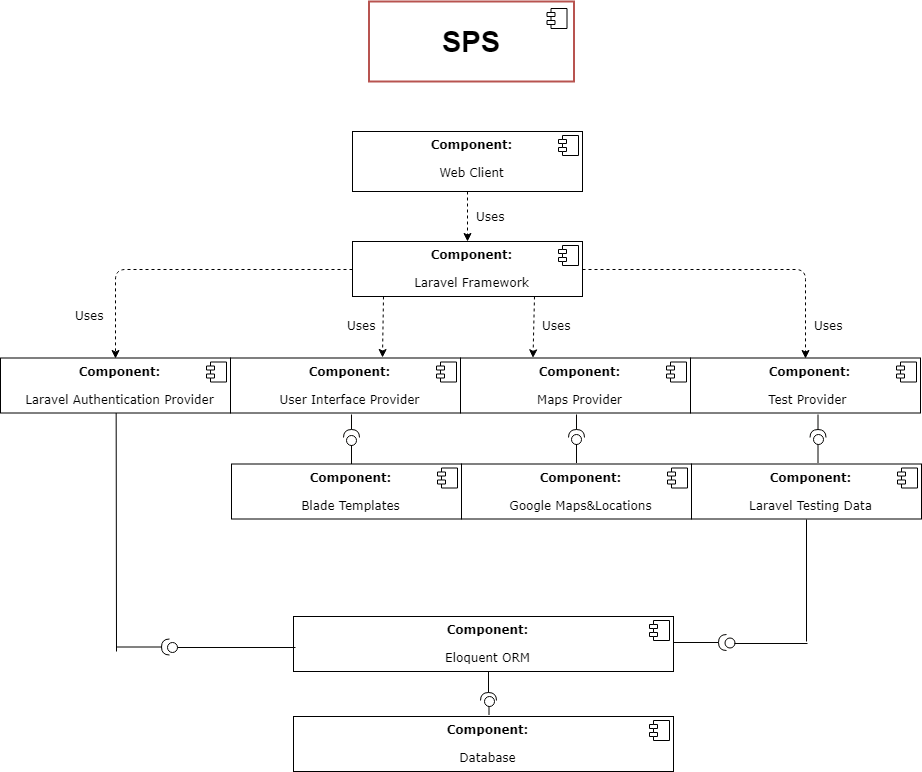

The diagram above was exported from draw.io. Its source (the exported page's mxGraphModel, read from the mxfile embedded in the PNG):
<mxGraphModel dx="1250" dy="501" grid="1" gridSize="10" guides="1" tooltips="1" connect="1" arrows="1" fold="1" page="1" pageScale="1" pageWidth="827" pageHeight="1169" background="#ffffff" math="0" shadow="0">
  <root>
    <mxCell id="0" />
    <mxCell id="1" parent="0" />
    <mxCell id="61" value="&lt;b style=&quot;font-size: 29px&quot;&gt;SPS&lt;/b&gt;" style="html=1;shadow=0;strokeColor=#b85450;strokeWidth=2;fillColor=#FFFFFF;fontSize=29;" parent="1" vertex="1">
      <mxGeometry x="1015.5" y="270" width="205" height="80" as="geometry" />
    </mxCell>
    <mxCell id="62" value="" style="shape=component;jettyWidth=8;jettyHeight=4;" parent="61" vertex="1">
      <mxGeometry x="1" width="20" height="20" relative="1" as="geometry">
        <mxPoint x="-27" y="7" as="offset" />
      </mxGeometry>
    </mxCell>
    <mxCell id="78" value="&lt;p style=&quot;margin: 6px 0px 0px ; text-align: center&quot;&gt;&lt;/p&gt;&lt;p style=&quot;text-align: center ; margin: 0px 0px 0px 8px&quot;&gt;&lt;b&gt;Component:&lt;/b&gt;&lt;/p&gt;&lt;p style=&quot;text-align: center ; margin: 0px 0px 0px 8px&quot;&gt;&lt;br&gt;&lt;/p&gt;&lt;p style=&quot;text-align: center ; margin: 0px 0px 0px 8px&quot;&gt;Web Client&lt;/p&gt;" style="align=left;overflow=fill;html=1;strokeColor=#000000;fontFamily=Verdana;" parent="1" vertex="1">
      <mxGeometry x="999" y="400" width="230" height="60" as="geometry" />
    </mxCell>
    <mxCell id="79" value="" style="shape=component;jettyWidth=8;jettyHeight=4;" parent="78" vertex="1">
      <mxGeometry x="1" width="20" height="20" relative="1" as="geometry">
        <mxPoint x="-24" y="4" as="offset" />
      </mxGeometry>
    </mxCell>
    <mxCell id="80" value="&lt;h2&gt;&lt;br&gt;&lt;/h2&gt;" style="text;html=1;resizable=0;points=[];autosize=1;align=left;verticalAlign=top;spacingTop=-4;fontFamily=Verdana;" parent="1" vertex="1">
      <mxGeometry x="817" y="634" width="20" height="50" as="geometry" />
    </mxCell>
    <mxCell id="83" value="&lt;p style=&quot;margin: 6px 0px 0px ; text-align: center&quot;&gt;&lt;/p&gt;&lt;p style=&quot;text-align: center ; margin: 0px 0px 0px 8px&quot;&gt;&lt;b&gt;Component:&lt;/b&gt;&lt;/p&gt;&lt;p style=&quot;text-align: center ; margin: 0px 0px 0px 8px&quot;&gt;&lt;b&gt;&lt;br&gt;&lt;/b&gt;&lt;/p&gt;&lt;p style=&quot;text-align: center ; margin: 0px 0px 0px 8px&quot;&gt;User Interface Provider&lt;/p&gt;" style="align=left;overflow=fill;html=1;strokeColor=#000000;fontFamily=Verdana;" parent="1" vertex="1">
      <mxGeometry x="877" y="626.5" width="230" height="55" as="geometry" />
    </mxCell>
    <mxCell id="84" value="" style="shape=component;jettyWidth=8;jettyHeight=4;" parent="83" vertex="1">
      <mxGeometry x="1" width="20" height="20" relative="1" as="geometry">
        <mxPoint x="-24" y="4" as="offset" />
      </mxGeometry>
    </mxCell>
    <mxCell id="91" value="&lt;p style=&quot;margin: 6px 0px 0px ; text-align: center&quot;&gt;&lt;/p&gt;&lt;p style=&quot;text-align: center ; margin: 0px 0px 0px 8px&quot;&gt;&lt;b&gt;Component:&lt;/b&gt;&lt;/p&gt;&lt;p style=&quot;text-align: center ; margin: 0px 0px 0px 8px&quot;&gt;&lt;b&gt;&lt;br&gt;&lt;/b&gt;&lt;/p&gt;&lt;p style=&quot;text-align: center ; margin: 0px 0px 0px 8px&quot;&gt;Maps Provider&lt;/p&gt;" style="align=left;overflow=fill;html=1;strokeColor=#000000;fontFamily=Verdana;" parent="1" vertex="1">
      <mxGeometry x="1107" y="626.5" width="230" height="55" as="geometry" />
    </mxCell>
    <mxCell id="92" value="" style="shape=component;jettyWidth=8;jettyHeight=4;" parent="91" vertex="1">
      <mxGeometry x="1" width="20" height="20" relative="1" as="geometry">
        <mxPoint x="-24" y="4" as="offset" />
      </mxGeometry>
    </mxCell>
    <mxCell id="98" value="&lt;p style=&quot;margin: 6px 0px 0px ; text-align: center&quot;&gt;&lt;/p&gt;&lt;p style=&quot;text-align: center ; margin: 0px 0px 0px 8px&quot;&gt;&lt;b&gt;Component:&lt;/b&gt;&lt;/p&gt;&lt;p style=&quot;text-align: center ; margin: 0px 0px 0px 8px&quot;&gt;&lt;b&gt;&lt;br&gt;&lt;/b&gt;&lt;/p&gt;&lt;p style=&quot;text-align: center ; margin: 0px 0px 0px 8px&quot;&gt;Test Provider&amp;nbsp;&lt;/p&gt;" style="align=left;overflow=fill;html=1;strokeColor=#000000;fontFamily=Verdana;" parent="1" vertex="1">
      <mxGeometry x="1337" y="626.5" width="230" height="55" as="geometry" />
    </mxCell>
    <mxCell id="99" value="" style="shape=component;jettyWidth=8;jettyHeight=4;" parent="98" vertex="1">
      <mxGeometry x="1" width="20" height="20" relative="1" as="geometry">
        <mxPoint x="-24" y="4" as="offset" />
      </mxGeometry>
    </mxCell>
    <mxCell id="100" value="&lt;p style=&quot;margin: 6px 0px 0px ; text-align: center&quot;&gt;&lt;/p&gt;&lt;p style=&quot;text-align: center ; margin: 0px 0px 0px 8px&quot;&gt;&lt;b&gt;Component:&lt;/b&gt;&lt;/p&gt;&lt;p style=&quot;text-align: center ; margin: 0px 0px 0px 8px&quot;&gt;&lt;b&gt;&lt;br&gt;&lt;/b&gt;&lt;/p&gt;&lt;p style=&quot;text-align: center ; margin: 0px 0px 0px 8px&quot;&gt;Database&lt;/p&gt;" style="align=left;overflow=fill;html=1;strokeColor=#000000;fontFamily=Verdana;" parent="1" vertex="1">
      <mxGeometry x="940" y="985" width="380" height="55" as="geometry" />
    </mxCell>
    <mxCell id="101" value="" style="shape=component;jettyWidth=8;jettyHeight=4;" parent="100" vertex="1">
      <mxGeometry x="1" width="20" height="20" relative="1" as="geometry">
        <mxPoint x="-24" y="4" as="offset" />
      </mxGeometry>
    </mxCell>
    <mxCell id="102" value="&lt;p style=&quot;margin: 6px 0px 0px ; text-align: center&quot;&gt;&lt;/p&gt;&lt;p style=&quot;text-align: center ; margin: 0px 0px 0px 8px&quot;&gt;&lt;b&gt;Component:&lt;/b&gt;&lt;/p&gt;&lt;p style=&quot;text-align: center ; margin: 0px 0px 0px 8px&quot;&gt;&lt;b&gt;&lt;br&gt;&lt;/b&gt;&lt;/p&gt;&lt;p style=&quot;text-align: center ; margin: 0px 0px 0px 8px&quot;&gt;Laravel Testing Data&lt;/p&gt;" style="align=left;overflow=fill;html=1;strokeColor=#000000;fontFamily=Verdana;" parent="1" vertex="1">
      <mxGeometry x="1338" y="732.5" width="230" height="55" as="geometry" />
    </mxCell>
    <mxCell id="103" value="" style="shape=component;jettyWidth=8;jettyHeight=4;" parent="102" vertex="1">
      <mxGeometry x="1" width="20" height="20" relative="1" as="geometry">
        <mxPoint x="-24" y="4" as="offset" />
      </mxGeometry>
    </mxCell>
    <mxCell id="108" value="&lt;p style=&quot;margin: 6px 0px 0px ; text-align: center&quot;&gt;&lt;/p&gt;&lt;p style=&quot;text-align: center ; margin: 0px 0px 0px 8px&quot;&gt;&lt;b&gt;Component:&lt;/b&gt;&lt;/p&gt;&lt;p style=&quot;text-align: center ; margin: 0px 0px 0px 8px&quot;&gt;&lt;b&gt;&lt;br&gt;&lt;/b&gt;&lt;/p&gt;&lt;p style=&quot;text-align: center ; margin: 0px 0px 0px 8px&quot;&gt;Eloquent ORM&lt;/p&gt;" style="align=left;overflow=fill;html=1;strokeColor=#000000;fontFamily=Verdana;" parent="1" vertex="1">
      <mxGeometry x="940" y="885" width="380" height="55" as="geometry" />
    </mxCell>
    <mxCell id="109" value="" style="shape=component;jettyWidth=8;jettyHeight=4;" parent="108" vertex="1">
      <mxGeometry x="1" width="20" height="20" relative="1" as="geometry">
        <mxPoint x="-24" y="4" as="offset" />
      </mxGeometry>
    </mxCell>
    <mxCell id="110" value="&lt;p style=&quot;margin: 6px 0px 0px ; text-align: center&quot;&gt;&lt;/p&gt;&lt;p style=&quot;text-align: center ; margin: 0px 0px 0px 8px&quot;&gt;&lt;b&gt;Component:&lt;/b&gt;&lt;/p&gt;&lt;p style=&quot;text-align: center ; margin: 0px 0px 0px 8px&quot;&gt;&lt;b&gt;&lt;br&gt;&lt;/b&gt;&lt;/p&gt;&lt;p style=&quot;text-align: center ; margin: 0px 0px 0px 8px&quot;&gt;Laravel Framework&lt;/p&gt;" style="align=left;overflow=fill;html=1;strokeColor=#000000;fontFamily=Verdana;" parent="1" vertex="1">
      <mxGeometry x="999" y="510" width="230" height="55" as="geometry" />
    </mxCell>
    <mxCell id="111" value="" style="shape=component;jettyWidth=8;jettyHeight=4;" parent="110" vertex="1">
      <mxGeometry x="1" width="20" height="20" relative="1" as="geometry">
        <mxPoint x="-24" y="4" as="offset" />
      </mxGeometry>
    </mxCell>
    <mxCell id="112" value="&lt;p style=&quot;margin: 6px 0px 0px ; text-align: center&quot;&gt;&lt;/p&gt;&lt;p style=&quot;text-align: center ; margin: 0px 0px 0px 8px&quot;&gt;&lt;b&gt;Component:&lt;/b&gt;&lt;/p&gt;&lt;p style=&quot;text-align: center ; margin: 0px 0px 0px 8px&quot;&gt;&lt;b&gt;&lt;br&gt;&lt;/b&gt;&lt;/p&gt;&lt;p style=&quot;text-align: center ; margin: 0px 0px 0px 8px&quot;&gt;Google Maps&amp;amp;Locations&lt;/p&gt;" style="align=left;overflow=fill;html=1;strokeColor=#000000;fontFamily=Verdana;" parent="1" vertex="1">
      <mxGeometry x="1108" y="732.5" width="230" height="55" as="geometry" />
    </mxCell>
    <mxCell id="113" value="" style="shape=component;jettyWidth=8;jettyHeight=4;" parent="112" vertex="1">
      <mxGeometry x="1" width="20" height="20" relative="1" as="geometry">
        <mxPoint x="-24" y="4" as="offset" />
      </mxGeometry>
    </mxCell>
    <mxCell id="116" value="&lt;p style=&quot;margin: 6px 0px 0px ; text-align: center&quot;&gt;&lt;/p&gt;&lt;p style=&quot;text-align: center ; margin: 0px 0px 0px 8px&quot;&gt;&lt;b&gt;Component:&lt;/b&gt;&lt;/p&gt;&lt;p style=&quot;text-align: center ; margin: 0px 0px 0px 8px&quot;&gt;&lt;b&gt;&lt;br&gt;&lt;/b&gt;&lt;/p&gt;&lt;p style=&quot;text-align: center ; margin: 0px 0px 0px 8px&quot;&gt;Blade Templates&lt;/p&gt;" style="align=left;overflow=fill;html=1;strokeColor=#000000;fontFamily=Verdana;" parent="1" vertex="1">
      <mxGeometry x="878" y="732.5" width="230" height="55" as="geometry" />
    </mxCell>
    <mxCell id="117" value="" style="shape=component;jettyWidth=8;jettyHeight=4;" parent="116" vertex="1">
      <mxGeometry x="1" width="20" height="20" relative="1" as="geometry">
        <mxPoint x="-24" y="4" as="offset" />
      </mxGeometry>
    </mxCell>
    <mxCell id="153" value="" style="shape=requires;direction=north;html=1;shadow=0;strokeColor=#050402;strokeWidth=1;fillColor=none;gradientColor=#ffffff;fontSize=12;rotation=-90;" parent="1" vertex="1">
      <mxGeometry x="984" y="687" width="28" height="20" as="geometry" />
    </mxCell>
    <mxCell id="154" value="" style="shape=lollipop;direction=south;html=1;shadow=0;strokeColor=#050402;strokeWidth=1;fillColor=none;gradientColor=#ffffff;fontSize=12;rotation=-90;" parent="1" vertex="1">
      <mxGeometry x="983.5" y="713" width="29" height="10" as="geometry" />
    </mxCell>
    <mxCell id="155" value="" style="shape=requires;direction=north;html=1;shadow=0;strokeColor=#050402;strokeWidth=1;fillColor=none;gradientColor=#ffffff;fontSize=12;rotation=-90;" parent="1" vertex="1">
      <mxGeometry x="1209" y="687" width="28" height="20" as="geometry" />
    </mxCell>
    <mxCell id="156" value="" style="shape=lollipop;direction=south;html=1;shadow=0;strokeColor=#050402;strokeWidth=1;fillColor=none;gradientColor=#ffffff;fontSize=12;rotation=-90;" parent="1" vertex="1">
      <mxGeometry x="1208.5" y="712" width="29" height="10" as="geometry" />
    </mxCell>
    <mxCell id="157" value="" style="shape=requires;direction=north;html=1;shadow=0;strokeColor=#050402;strokeWidth=1;fillColor=none;gradientColor=#ffffff;fontSize=12;rotation=-90;" parent="1" vertex="1">
      <mxGeometry x="1450.5" y="687" width="28" height="20" as="geometry" />
    </mxCell>
    <mxCell id="158" value="" style="shape=lollipop;direction=south;html=1;shadow=0;strokeColor=#050402;strokeWidth=1;fillColor=none;gradientColor=#ffffff;fontSize=12;rotation=-90;" parent="1" vertex="1">
      <mxGeometry x="1450" y="712" width="29" height="10" as="geometry" />
    </mxCell>
    <mxCell id="165" value="" style="shape=lollipop;direction=south;html=1;shadow=0;strokeColor=#050402;strokeWidth=1;fillColor=none;gradientColor=#ffffff;fontSize=12;rotation=180;" parent="1" vertex="1">
      <mxGeometry x="814" y="911" width="128" height="10" as="geometry" />
    </mxCell>
    <mxCell id="166" value="" style="shape=requires;direction=north;html=1;shadow=0;strokeColor=#050402;strokeWidth=1;fillColor=none;gradientColor=#ffffff;fontSize=12;rotation=-180;" parent="1" vertex="1">
      <mxGeometry x="763" y="905.5" width="58" height="20" as="geometry" />
    </mxCell>
    <mxCell id="167" value="" style="endArrow=none;html=1;strokeColor=#000000;strokeWidth=1;fontFamily=Verdana;entryX=0.5;entryY=1;labelBackgroundColor=none;" parent="1" edge="1">
      <mxGeometry width="50" height="50" relative="1" as="geometry">
        <mxPoint x="763" y="920" as="sourcePoint" />
        <mxPoint x="762.666666666667" y="681.3333333333335" as="targetPoint" />
      </mxGeometry>
    </mxCell>
    <mxCell id="170" value="" style="shape=lollipop;direction=south;html=1;shadow=0;strokeColor=#050402;strokeWidth=1;fillColor=none;gradientColor=#ffffff;fontSize=12;rotation=180;" parent="1" vertex="1">
      <mxGeometry x="1371" y="907" width="83" height="10" as="geometry" />
    </mxCell>
    <mxCell id="171" value="" style="shape=requires;direction=north;html=1;shadow=0;strokeColor=#050402;strokeWidth=1;fillColor=none;gradientColor=#ffffff;fontSize=12;rotation=-180;" parent="1" vertex="1">
      <mxGeometry x="1320" y="901" width="58" height="20" as="geometry" />
    </mxCell>
    <mxCell id="172" value="" style="endArrow=none;html=1;strokeColor=#000000;strokeWidth=1;fontFamily=Verdana;entryX=0.5;entryY=1;labelBackgroundColor=none;" parent="1" target="102" edge="1">
      <mxGeometry width="50" height="50" relative="1" as="geometry">
        <mxPoint x="1453" y="910" as="sourcePoint" />
        <mxPoint x="1479.2142857142858" y="677.3571428571429" as="targetPoint" />
      </mxGeometry>
    </mxCell>
    <mxCell id="177" value="" style="shape=lollipop;direction=south;html=1;shadow=0;strokeColor=#050402;strokeWidth=1;fillColor=none;gradientColor=#ffffff;fontSize=12;rotation=-90;" parent="1" vertex="1">
      <mxGeometry x="1126" y="969" width="19" height="10" as="geometry" />
    </mxCell>
    <mxCell id="178" value="" style="shape=requires;direction=north;html=1;shadow=0;strokeColor=#050402;strokeWidth=1;fillColor=none;gradientColor=#ffffff;fontSize=12;rotation=-90;" parent="1" vertex="1">
      <mxGeometry x="1118" y="947" width="34" height="20" as="geometry" />
    </mxCell>
    <mxCell id="187" value="Uses" style="text;html=1;resizable=0;points=[];autosize=1;align=left;verticalAlign=top;spacingTop=-4;fontFamily=Verdana;" parent="1" vertex="1">
      <mxGeometry x="1121" y="476" width="40" height="20" as="geometry" />
    </mxCell>
    <mxCell id="188" value="Uses" style="text;html=1;resizable=0;points=[];autosize=1;align=left;verticalAlign=top;spacingTop=-4;fontFamily=Verdana;" parent="1" vertex="1">
      <mxGeometry x="1186.5" y="584.5" width="40" height="20" as="geometry" />
    </mxCell>
    <mxCell id="189" value="Uses" style="text;html=1;resizable=0;points=[];autosize=1;align=left;verticalAlign=top;spacingTop=-4;fontFamily=Verdana;" parent="1" vertex="1">
      <mxGeometry x="992" y="584.5" width="40" height="20" as="geometry" />
    </mxCell>
    <mxCell id="192" value="" style="endArrow=classic;html=1;dashed=1;labelBackgroundColor=none;strokeColor=#000000;strokeWidth=1;fontFamily=Verdana;entryX=0.5;entryY=0;" parent="1" target="110" edge="1">
      <mxGeometry width="50" height="50" relative="1" as="geometry">
        <mxPoint x="1114" y="460" as="sourcePoint" />
        <mxPoint x="1114" y="500" as="targetPoint" />
      </mxGeometry>
    </mxCell>
    <mxCell id="195" value="" style="endArrow=classic;html=1;dashed=1;labelBackgroundColor=none;strokeColor=#000000;strokeWidth=1;fontFamily=Verdana;entryX=0.659;entryY=-0.003;entryPerimeter=0;" parent="1" target="83" edge="1">
      <mxGeometry width="50" height="50" relative="1" as="geometry">
        <mxPoint x="1030" y="565" as="sourcePoint" />
        <mxPoint x="1030.3333333333335" y="614.6666666666667" as="targetPoint" />
      </mxGeometry>
    </mxCell>
    <mxCell id="197" value="" style="endArrow=classic;html=1;dashed=1;labelBackgroundColor=none;strokeColor=#000000;strokeWidth=1;fontFamily=Verdana;entryX=0.659;entryY=-0.003;entryPerimeter=0;" parent="1" edge="1">
      <mxGeometry width="50" height="50" relative="1" as="geometry">
        <mxPoint x="1181" y="564.9999999999999" as="sourcePoint" />
        <mxPoint x="1179.5" y="626.3333333333334" as="targetPoint" />
      </mxGeometry>
    </mxCell>
    <mxCell id="198" value="" style="endArrow=classic;html=1;dashed=1;labelBackgroundColor=none;strokeColor=#000000;strokeWidth=1;fontFamily=Verdana;exitX=1;exitY=0.5;entryX=0.5;entryY=0;edgeStyle=orthogonalEdgeStyle;" parent="1" source="110" target="98" edge="1">
      <mxGeometry width="50" height="50" relative="1" as="geometry">
        <mxPoint x="1330" y="570" as="sourcePoint" />
        <mxPoint x="1380" y="520" as="targetPoint" />
      </mxGeometry>
    </mxCell>
    <mxCell id="199" value="Uses" style="text;html=1;resizable=0;points=[];autosize=1;align=left;verticalAlign=top;spacingTop=-4;fontFamily=Verdana;" parent="1" vertex="1">
      <mxGeometry x="1459" y="584.5" width="40" height="20" as="geometry" />
    </mxCell>
    <mxCell id="200" value="&lt;p style=&quot;margin: 6px 0px 0px ; text-align: center&quot;&gt;&lt;/p&gt;&lt;p style=&quot;text-align: center ; margin: 0px 0px 0px 8px&quot;&gt;&lt;b&gt;Component:&lt;/b&gt;&lt;/p&gt;&lt;p style=&quot;text-align: center ; margin: 0px 0px 0px 8px&quot;&gt;&lt;b&gt;&lt;br&gt;&lt;/b&gt;&lt;/p&gt;&lt;p style=&quot;text-align: center ; margin: 0px 0px 0px 8px&quot;&gt;Laravel Authentication Provider&lt;/p&gt;" style="align=left;overflow=fill;html=1;strokeColor=#000000;fontFamily=Verdana;" parent="1" vertex="1">
      <mxGeometry x="647" y="626.5" width="230" height="55" as="geometry" />
    </mxCell>
    <mxCell id="201" value="" style="shape=component;jettyWidth=8;jettyHeight=4;" parent="200" vertex="1">
      <mxGeometry x="1" width="20" height="20" relative="1" as="geometry">
        <mxPoint x="-24" y="4" as="offset" />
      </mxGeometry>
    </mxCell>
    <mxCell id="202" value="" style="endArrow=classic;html=1;dashed=1;labelBackgroundColor=none;strokeColor=#000000;strokeWidth=1;fontFamily=Verdana;exitX=0;exitY=0.5;entryX=0.5;entryY=0;edgeStyle=orthogonalEdgeStyle;" parent="1" source="110" target="200" edge="1">
      <mxGeometry width="50" height="50" relative="1" as="geometry">
        <mxPoint x="749.8333333333335" y="496.16666666666674" as="sourcePoint" />
        <mxPoint x="972.3333333333335" y="585.3333333333334" as="targetPoint" />
      </mxGeometry>
    </mxCell>
    <mxCell id="203" value="Uses" style="text;html=1;resizable=0;points=[];autosize=1;align=left;verticalAlign=top;spacingTop=-4;fontFamily=Verdana;" parent="1" vertex="1">
      <mxGeometry x="720" y="574.5" width="40" height="20" as="geometry" />
    </mxCell>
  </root>
</mxGraphModel>